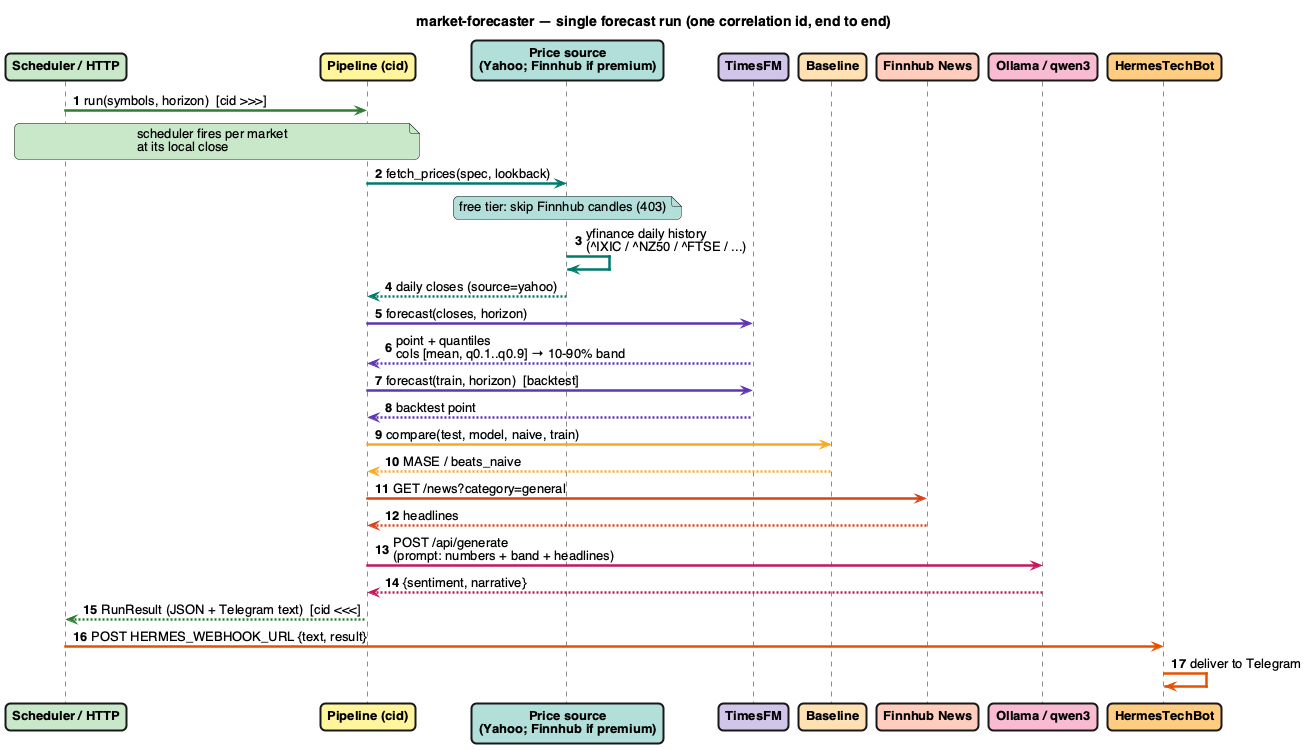

The diagram above was rendered by PlantUML. Its source (embedded in the PNG):
@startuml sequence
title market-forecaster — single forecast run (one correlation id, end to end)

skinparam backgroundColor #FFFFFF
skinparam shadowing false
skinparam defaultFontName Helvetica
skinparam defaultFontSize 13
skinparam SequenceArrowThickness 2.5
skinparam SequenceLifeLineBorderThickness 2
skinparam ParticipantBorderThickness 2
skinparam ParticipantFontStyle bold
skinparam roundCorner 10

participant "Scheduler / HTTP" as SCH #C8E6C9
participant "Pipeline (cid)" as PIPE #FFF59D
participant "Price source\n(Yahoo; Finnhub if premium)" as DS #B2DFDB
participant "TimesFM" as TFM #D1C4E9
participant "Baseline" as BL #FFE0B2
participant "Finnhub News" as FH #FFCCBC
participant "Ollama / qwen3" as OLL #F8BBD0
participant "HermesTechBot" as HB #FFCC80

autonumber

SCH -[#2E7D32,bold]> PIPE : run(symbols, horizon)  [cid >>>]
note over SCH,PIPE #C8E6C9: scheduler fires per market\nat its local close

PIPE -[#00796B,bold]> DS : fetch_prices(spec, lookback)
note over DS #B2DFDB: free tier: skip Finnhub candles (403)
DS -[#00796B,bold]> DS : yfinance daily history\n(^IXIC / ^NZ50 / ^FTSE / ...)
DS -[#00796B,bold]--> PIPE : daily closes (source=yahoo)

PIPE -[#5E35B1,bold]> TFM : forecast(closes, horizon)
TFM -[#5E35B1,bold]--> PIPE : point + quantiles\ncols [mean, q0.1..q0.9] → 10-90% band
PIPE -[#5E35B1,bold]> TFM : forecast(train, horizon)  [backtest]
TFM -[#5E35B1,bold]--> PIPE : backtest point

PIPE -[#F9A825,bold]> BL : compare(test, model, naive, train)
BL -[#F9A825,bold]--> PIPE : MASE / beats_naive

PIPE -[#D84315,bold]> FH : GET /news?category=general
FH -[#D84315,bold]--> PIPE : headlines

PIPE -[#C2185B,bold]> OLL : POST /api/generate\n(prompt: numbers + band + headlines)
OLL -[#C2185B,bold]--> PIPE : {sentiment, narrative}

PIPE -[#2E7D32,bold]--> SCH : RunResult (JSON + Telegram text)  [cid <<<]
SCH -[#E65100,bold]> HB : POST HERMES_WEBHOOK_URL {text, result}
HB -[#E65100,bold]> HB : deliver to Telegram

@enduml